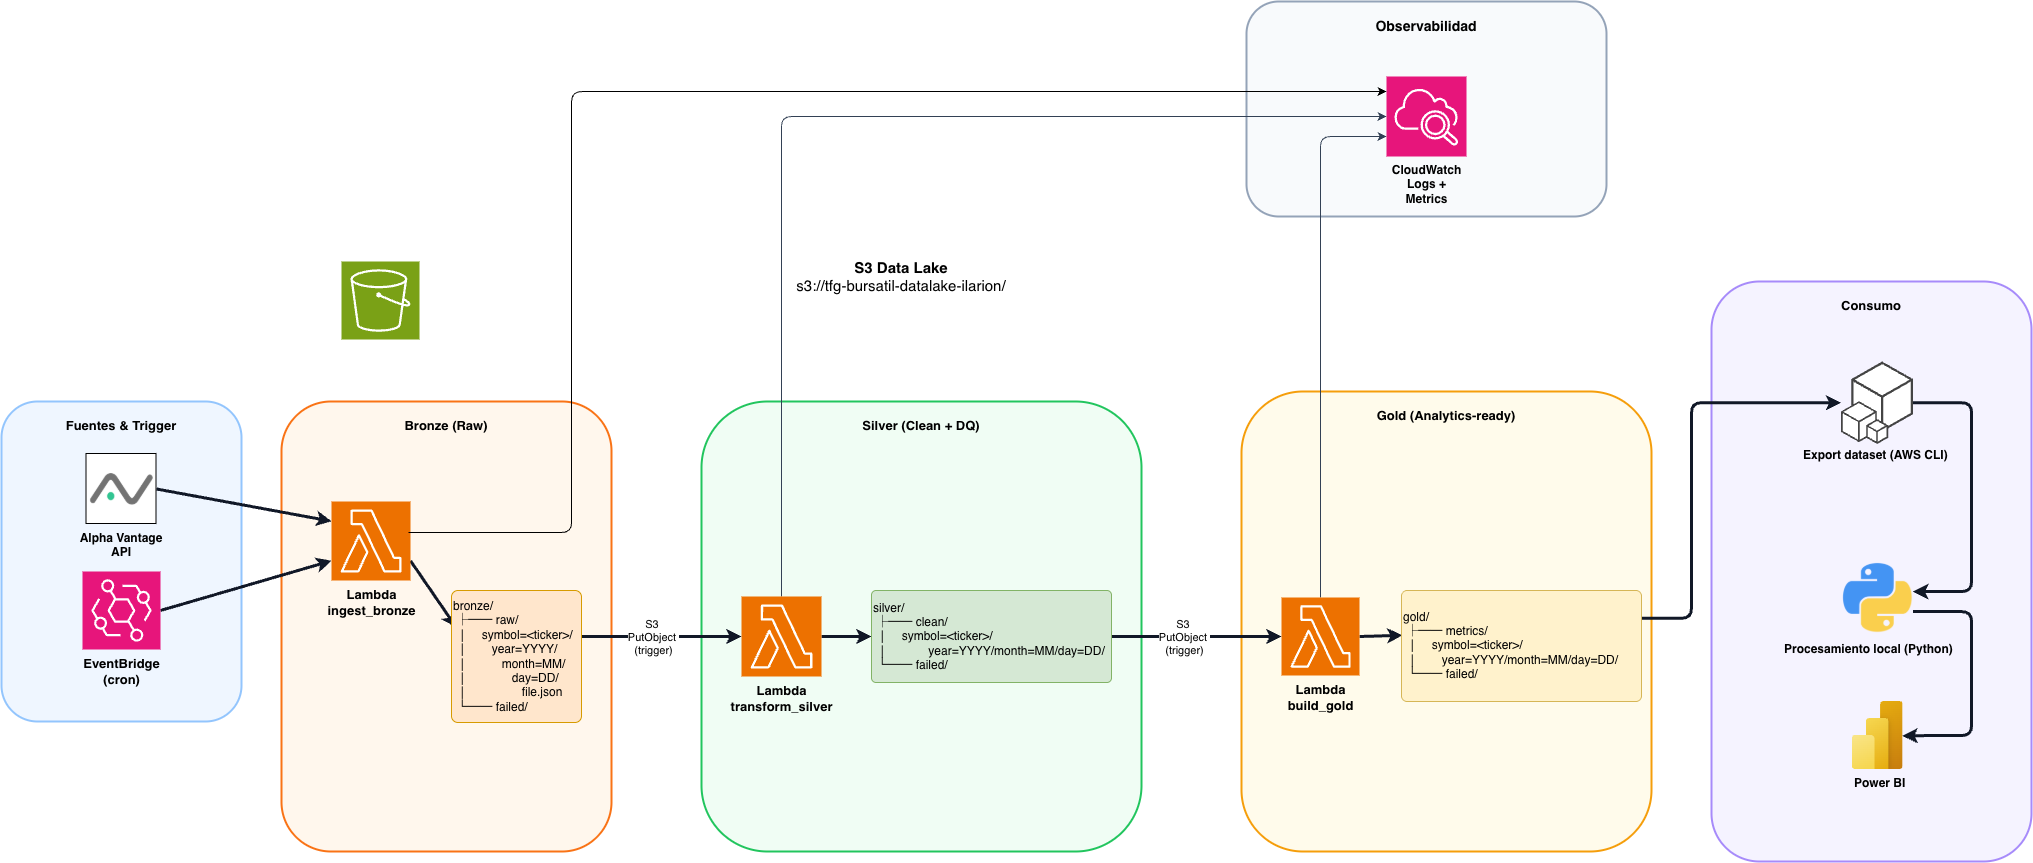

The diagram above was exported from draw.io. Its source (the exported page's mxGraphModel, read from the mxfile embedded in the PNG):
<mxGraphModel dx="2633" dy="2871" grid="1" gridSize="10" guides="1" tooltips="1" connect="1" arrows="1" fold="1" page="1" pageScale="1" pageWidth="827" pageHeight="1169" math="0" shadow="0">
  <root>
    <mxCell id="0" />
    <mxCell id="1" parent="0" />
    <mxCell id="30UbUB2XW-ya7b0j1WPz-2" parent="1" style="rounded=1;whiteSpace=wrap;html=1;strokeWidth=2;strokeColor=#94A3B8;fillColor=#F8FAFC;align=center;verticalAlign=top;spacingTop=10;fontStyle=1;fontSize=14;" value="Observabilidad" vertex="1">
      <mxGeometry height="215" width="360" x="1305" y="-190" as="geometry" />
    </mxCell>
    <mxCell id="30UbUB2XW-ya7b0j1WPz-5" parent="1" style="rounded=1;whiteSpace=wrap;html=1;strokeWidth=2;strokeColor=#93C5FD;fillColor=#EFF6FF;align=center;verticalAlign=top;spacingTop=10;fontStyle=1;fontSize=13;" value="Fuentes &amp; Trigger" vertex="1">
      <mxGeometry height="320" width="240" x="60" y="210" as="geometry" />
    </mxCell>
    <mxCell id="30UbUB2XW-ya7b0j1WPz-8" parent="1" style="rounded=1;whiteSpace=wrap;html=1;strokeWidth=2;strokeColor=#F97316;fillColor=#FFF7ED;align=center;verticalAlign=top;spacingTop=10;fontStyle=1;fontSize=13;" value="Bronze (Raw)" vertex="1">
      <mxGeometry height="450" width="330" x="340" y="210" as="geometry" />
    </mxCell>
    <mxCell id="30UbUB2XW-ya7b0j1WPz-11" parent="1" style="rounded=1;whiteSpace=wrap;html=1;strokeWidth=2;strokeColor=#22C55E;fillColor=#F0FDF4;align=center;verticalAlign=top;spacingTop=10;fontStyle=1;fontSize=13;" value="Silver (Clean + DQ)" vertex="1">
      <mxGeometry height="450" width="440" x="760" y="210" as="geometry" />
    </mxCell>
    <mxCell id="30UbUB2XW-ya7b0j1WPz-15" parent="1" style="rounded=1;whiteSpace=wrap;html=1;strokeWidth=2;strokeColor=#F59E0B;fillColor=#FFFBEB;align=center;verticalAlign=top;spacingTop=10;fontStyle=1;fontSize=13;" value="Gold (Analytics-ready)" vertex="1">
      <mxGeometry height="460" width="410" x="1300" y="200" as="geometry" />
    </mxCell>
    <mxCell id="30UbUB2XW-ya7b0j1WPz-18" parent="1" style="rounded=1;whiteSpace=wrap;html=1;strokeWidth=2;strokeColor=#A78BFA;fillColor=#F5F3FF;align=center;verticalAlign=top;spacingTop=10;fontStyle=1;fontSize=13;" value="Consumo" vertex="1">
      <mxGeometry height="580" width="320" x="1770" y="90" as="geometry" />
    </mxCell>
    <mxCell id="30UbUB2XW-ya7b0j1WPz-21" edge="1" parent="1" source="30UbUB2XW-ya7b0j1WPz-53" style="endArrow=classic;curved=1;strokeWidth=3;strokeColor=#111827;entryX=0;entryY=0.25;entryDx=0;entryDy=0;entryPerimeter=0;exitX=1;exitY=0.5;exitDx=0;exitDy=0;" target="30UbUB2XW-ya7b0j1WPz-35" value="">
      <mxGeometry relative="1" as="geometry">
        <mxPoint x="245" y="312.86176470588225" as="sourcePoint" />
        <mxPoint x="390" y="337.1428571428571" as="targetPoint" />
      </mxGeometry>
    </mxCell>
    <mxCell id="30UbUB2XW-ya7b0j1WPz-22" edge="1" parent="1" source="30UbUB2XW-ya7b0j1WPz-54" style="endArrow=classic;curved=1;strokeWidth=3;strokeColor=#111827;entryX=0;entryY=0.75;entryDx=0;entryDy=0;entryPerimeter=0;exitX=1;exitY=0.5;exitDx=0;exitDy=0;exitPerimeter=0;" target="30UbUB2XW-ya7b0j1WPz-35" value="">
      <mxGeometry relative="1" as="geometry">
        <mxPoint x="264.9999999999998" y="393.5059523809523" as="sourcePoint" />
        <mxPoint x="390" y="367.28813559322043" as="targetPoint" />
      </mxGeometry>
    </mxCell>
    <mxCell id="30UbUB2XW-ya7b0j1WPz-23" edge="1" parent="1" source="30UbUB2XW-ya7b0j1WPz-35" style="endArrow=classic;curved=1;strokeWidth=3;strokeColor=#111827;exitX=1;exitY=0.75;exitDx=0;exitDy=0;exitPerimeter=0;entryX=0.037;entryY=0.28;entryDx=0;entryDy=0;entryPerimeter=0;" target="WMST_Gu4BHqsXOvf5xuh-7" value="">
      <mxGeometry relative="1" as="geometry">
        <mxPoint x="505" y="380" as="sourcePoint" />
        <mxPoint x="533" y="421" as="targetPoint" />
      </mxGeometry>
    </mxCell>
    <mxCell id="30UbUB2XW-ya7b0j1WPz-24" edge="1" parent="1" source="WMST_Gu4BHqsXOvf5xuh-7" style="endArrow=classic;curved=1;strokeWidth=3;strokeColor=#111827;entryX=0;entryY=0.5;entryDx=0;entryDy=0;entryPerimeter=0;exitX=0.994;exitY=0.348;exitDx=0;exitDy=0;exitPerimeter=0;" target="30UbUB2XW-ya7b0j1WPz-38" value="">
      <mxGeometry relative="1" as="geometry">
        <mxPoint x="655" y="467" as="sourcePoint" />
        <mxPoint x="783.5714285714284" y="380" as="targetPoint" />
      </mxGeometry>
    </mxCell>
    <mxCell id="WMST_Gu4BHqsXOvf5xuh-12" connectable="0" parent="30UbUB2XW-ya7b0j1WPz-24" style="edgeLabel;html=1;align=center;verticalAlign=middle;resizable=0;points=[];" value="&lt;p class=&quot;p1&quot; style=&quot;margin: 0px; font-variant-numeric: normal; font-variant-east-asian: normal; font-variant-alternates: normal; font-size-adjust: none; font-kerning: auto; font-optical-sizing: auto; font-feature-settings: normal; font-variation-settings: normal; font-variant-position: normal; font-variant-emoji: normal; font-stretch: normal; font-size: 13px; line-height: normal; font-family: &amp;quot;Helvetica Neue&amp;quot;; text-align: start; text-wrap-mode: wrap;&quot;&gt;&lt;br&gt;&lt;/p&gt;" vertex="1">
      <mxGeometry relative="1" x="0.2065" y="-2" as="geometry">
        <mxPoint x="1" as="offset" />
      </mxGeometry>
    </mxCell>
    <mxCell id="xuAZJRrWGPFnoFMnDlSh-6" connectable="0" parent="30UbUB2XW-ya7b0j1WPz-24" style="edgeLabel;html=1;align=center;verticalAlign=middle;resizable=0;points=[];" value="S3&amp;nbsp;&lt;div&gt;PutObject&amp;nbsp;&lt;/div&gt;&lt;div&gt;(trigger)&lt;/div&gt;" vertex="1">
      <mxGeometry relative="1" x="-0.3352" as="geometry">
        <mxPoint x="18" as="offset" />
      </mxGeometry>
    </mxCell>
    <mxCell id="30UbUB2XW-ya7b0j1WPz-25" edge="1" parent="1" source="30UbUB2XW-ya7b0j1WPz-38" style="endArrow=classic;curved=1;strokeWidth=3;strokeColor=#111827;exitX=1;exitY=0.5;exitDx=0;exitDy=0;exitPerimeter=0;entryX=0;entryY=0.5;entryDx=0;entryDy=0;" target="WMST_Gu4BHqsXOvf5xuh-8" value="">
      <mxGeometry relative="1" as="geometry">
        <mxPoint x="927.9268292682925" y="380" as="sourcePoint" />
        <mxPoint x="980" y="428" as="targetPoint" />
      </mxGeometry>
    </mxCell>
    <mxCell id="30UbUB2XW-ya7b0j1WPz-27" edge="1" parent="1" source="WMST_Gu4BHqsXOvf5xuh-8" style="endArrow=classic;curved=1;strokeWidth=3;strokeColor=#111827;entryX=0;entryY=0.5;entryDx=0;entryDy=0;entryPerimeter=0;exitX=1;exitY=0.5;exitDx=0;exitDy=0;" target="30UbUB2XW-ya7b0j1WPz-39" value="">
      <mxGeometry relative="1" as="geometry">
        <mxPoint x="1058" y="428" as="sourcePoint" />
        <mxPoint x="1300" y="434.46721311475403" as="targetPoint" />
      </mxGeometry>
    </mxCell>
    <mxCell id="xuAZJRrWGPFnoFMnDlSh-5" connectable="0" parent="30UbUB2XW-ya7b0j1WPz-27" style="edgeLabel;html=1;align=center;verticalAlign=middle;resizable=0;points=[];" value="S3&amp;nbsp;&lt;div&gt;PutObject&amp;nbsp;&lt;/div&gt;&lt;div&gt;(trigger)&lt;/div&gt;" vertex="1">
      <mxGeometry relative="1" x="0.0344" as="geometry">
        <mxPoint x="-17" as="offset" />
      </mxGeometry>
    </mxCell>
    <mxCell id="30UbUB2XW-ya7b0j1WPz-28" edge="1" parent="1" source="30UbUB2XW-ya7b0j1WPz-39" style="endArrow=classic;curved=1;strokeWidth=3;strokeColor=#111827;exitX=1;exitY=0.5;exitDx=0;exitDy=0;exitPerimeter=0;entryX=0.004;entryY=0.404;entryDx=0;entryDy=0;entryPerimeter=0;" target="WMST_Gu4BHqsXOvf5xuh-9" value="">
      <mxGeometry relative="1" as="geometry">
        <mxPoint x="1470" y="427.5" as="sourcePoint" />
        <mxPoint x="1490" y="427" as="targetPoint" />
      </mxGeometry>
    </mxCell>
    <mxCell id="30UbUB2XW-ya7b0j1WPz-29" edge="1" parent="1" source="WMST_Gu4BHqsXOvf5xuh-9" style="endArrow=classic;strokeWidth=3;strokeColor=#111827;exitX=1;exitY=0.25;exitDx=0;exitDy=0;edgeStyle=elbowEdgeStyle;" target="WMST_Gu4BHqsXOvf5xuh-24" value="">
      <mxGeometry relative="1" as="geometry">
        <Array as="points">
          <mxPoint x="1750" y="380" />
        </Array>
        <mxPoint x="1608" y="428" as="sourcePoint" />
        <mxPoint x="1930" y="345.5" as="targetPoint" />
      </mxGeometry>
    </mxCell>
    <mxCell id="30UbUB2XW-ya7b0j1WPz-32" edge="1" parent="1" source="30UbUB2XW-ya7b0j1WPz-38" style="endArrow=classic;strokeWidth=1;strokeColor=#334155;entryX=0;entryY=0.5;entryDx=0;entryDy=0;entryPerimeter=0;edgeStyle=elbowEdgeStyle;exitX=0.5;exitY=0;exitDx=0;exitDy=0;exitPerimeter=0;" target="30UbUB2XW-ya7b0j1WPz-51" value="">
      <mxGeometry relative="1" as="geometry">
        <Array as="points">
          <mxPoint x="840" y="60" />
        </Array>
        <mxPoint x="840" y="290" as="sourcePoint" />
        <mxPoint x="1491" y="52" as="targetPoint" />
      </mxGeometry>
    </mxCell>
    <mxCell id="30UbUB2XW-ya7b0j1WPz-33" edge="1" parent="1" source="30UbUB2XW-ya7b0j1WPz-39" style="endArrow=classic;strokeWidth=1;strokeColor=#334155;exitX=0.5;exitY=0;exitDx=0;exitDy=0;exitPerimeter=0;edgeStyle=elbowEdgeStyle;entryX=0;entryY=0.75;entryDx=0;entryDy=0;entryPerimeter=0;" target="30UbUB2XW-ya7b0j1WPz-51" value="">
      <mxGeometry relative="1" as="geometry">
        <Array as="points">
          <mxPoint x="1379" y="230" />
        </Array>
        <mxPoint x="1398.488372093023" y="397.5" as="sourcePoint" />
        <mxPoint x="1460" y="140" as="targetPoint" />
      </mxGeometry>
    </mxCell>
    <mxCell id="30UbUB2XW-ya7b0j1WPz-35" parent="1" style="sketch=0;points=[[0,0,0],[0.25,0,0],[0.5,0,0],[0.75,0,0],[1,0,0],[0,1,0],[0.25,1,0],[0.5,1,0],[0.75,1,0],[1,1,0],[0,0.25,0],[0,0.5,0],[0,0.75,0],[1,0.25,0],[1,0.5,0],[1,0.75,0]];outlineConnect=0;fontColor=#232F3E;fillColor=#ED7100;strokeColor=#ffffff;dashed=0;verticalLabelPosition=bottom;verticalAlign=top;align=center;html=1;fontSize=12;fontStyle=0;aspect=fixed;shape=mxgraph.aws4.resourceIcon;resIcon=mxgraph.aws4.lambda;" value="&lt;span style=&quot;color: rgb(0, 0, 0); font-size: 13px; font-weight: 700; text-wrap-mode: wrap;&quot;&gt;Lambda&lt;/span&gt;&lt;br style=&quot;color: rgb(0, 0, 0); font-size: 13px; font-weight: 700; text-wrap-mode: wrap;&quot;&gt;&lt;span style=&quot;color: rgb(0, 0, 0); font-size: 13px; font-weight: 700; text-wrap-mode: wrap;&quot;&gt;ingest_bronze&lt;/span&gt;" vertex="1">
      <mxGeometry height="79" width="79" x="390" y="310" as="geometry" />
    </mxCell>
    <mxCell id="30UbUB2XW-ya7b0j1WPz-38" parent="1" style="sketch=0;points=[[0,0,0],[0.25,0,0],[0.5,0,0],[0.75,0,0],[1,0,0],[0,1,0],[0.25,1,0],[0.5,1,0],[0.75,1,0],[1,1,0],[0,0.25,0],[0,0.5,0],[0,0.75,0],[1,0.25,0],[1,0.5,0],[1,0.75,0]];outlineConnect=0;fontColor=#232F3E;fillColor=#ED7100;strokeColor=#ffffff;dashed=0;verticalLabelPosition=bottom;verticalAlign=top;align=center;html=1;fontSize=12;fontStyle=0;aspect=fixed;shape=mxgraph.aws4.resourceIcon;resIcon=mxgraph.aws4.lambda;" value="&lt;span style=&quot;color: rgb(0, 0, 0); font-size: 13px; font-weight: 700; text-wrap-mode: wrap;&quot;&gt;Lambda&lt;/span&gt;&lt;br style=&quot;color: rgb(0, 0, 0); font-size: 13px; font-weight: 700; text-wrap-mode: wrap;&quot;&gt;&lt;span style=&quot;color: rgb(0, 0, 0); font-size: 13px; font-weight: 700; text-wrap-mode: wrap;&quot;&gt;transform_silver&lt;/span&gt;" vertex="1">
      <mxGeometry height="80" width="80" x="800" y="405" as="geometry" />
    </mxCell>
    <mxCell id="30UbUB2XW-ya7b0j1WPz-39" parent="1" style="sketch=0;points=[[0,0,0],[0.25,0,0],[0.5,0,0],[0.75,0,0],[1,0,0],[0,1,0],[0.25,1,0],[0.5,1,0],[0.75,1,0],[1,1,0],[0,0.25,0],[0,0.5,0],[0,0.75,0],[1,0.25,0],[1,0.5,0],[1,0.75,0]];outlineConnect=0;fontColor=#232F3E;fillColor=#ED7100;strokeColor=#ffffff;dashed=0;verticalLabelPosition=bottom;verticalAlign=top;align=center;html=1;fontSize=12;fontStyle=0;aspect=fixed;shape=mxgraph.aws4.resourceIcon;resIcon=mxgraph.aws4.lambda;" value="&lt;span style=&quot;color: rgb(0, 0, 0); font-size: 13px; font-weight: 700; text-wrap-mode: wrap;&quot;&gt;Lambda&lt;/span&gt;&lt;br style=&quot;color: rgb(0, 0, 0); font-size: 13px; font-weight: 700; text-wrap-mode: wrap;&quot;&gt;&lt;span style=&quot;color: rgb(0, 0, 0); font-size: 13px; font-weight: 700; text-wrap-mode: wrap;&quot;&gt;build_gold&lt;/span&gt;" vertex="1">
      <mxGeometry height="78" width="78" x="1340" y="406" as="geometry" />
    </mxCell>
    <mxCell id="30UbUB2XW-ya7b0j1WPz-51" parent="1" style="sketch=0;points=[[0,0,0],[0.25,0,0],[0.5,0,0],[0.75,0,0],[1,0,0],[0,1,0],[0.25,1,0],[0.5,1,0],[0.75,1,0],[1,1,0],[0,0.25,0],[0,0.5,0],[0,0.75,0],[1,0.25,0],[1,0.5,0],[1,0.75,0]];points=[[0,0,0],[0.25,0,0],[0.5,0,0],[0.75,0,0],[1,0,0],[0,1,0],[0.25,1,0],[0.5,1,0],[0.75,1,0],[1,1,0],[0,0.25,0],[0,0.5,0],[0,0.75,0],[1,0.25,0],[1,0.5,0],[1,0.75,0]];outlineConnect=0;fontColor=#232F3E;fillColor=#E7157B;strokeColor=#ffffff;dashed=0;verticalLabelPosition=bottom;verticalAlign=top;align=center;html=1;fontSize=12;fontStyle=0;aspect=fixed;shape=mxgraph.aws4.resourceIcon;resIcon=mxgraph.aws4.cloudwatch_2;" value="&lt;font&gt;&lt;span style=&quot;color: rgb(0, 0, 0); font-weight: 700; text-wrap-mode: wrap;&quot;&gt;CloudWatch&lt;/span&gt;&lt;br style=&quot;color: rgb(0, 0, 0); font-weight: 700; text-wrap-mode: wrap;&quot;&gt;&lt;span style=&quot;color: rgb(0, 0, 0); font-weight: 700; text-wrap-mode: wrap;&quot;&gt;Logs + Metrics&lt;/span&gt;&lt;/font&gt;" vertex="1">
      <mxGeometry height="80" width="80" x="1445" y="-115" as="geometry" />
    </mxCell>
    <mxCell id="30UbUB2XW-ya7b0j1WPz-52" edge="1" parent="1" style="edgeStyle=orthogonalEdgeStyle;rounded=1;orthogonalLoop=1;jettySize=auto;html=1;strokeWidth=1;curved=0;strokeColor=#000000;">
      <mxGeometry relative="1" as="geometry">
        <Array as="points">
          <mxPoint x="630" y="341" />
          <mxPoint x="630" y="-100" />
        </Array>
        <mxPoint x="466.99" y="341" as="sourcePoint" />
        <mxPoint x="1445" y="-100" as="targetPoint" />
      </mxGeometry>
    </mxCell>
    <mxCell id="30UbUB2XW-ya7b0j1WPz-53" parent="1" style="shape=image;verticalLabelPosition=bottom;labelBackgroundColor=none;verticalAlign=top;aspect=fixed;imageAspect=0;image=data:image/png,(base64 omitted: 30856 chars);fontStyle=1;imageBorder=default;" value="Alpha Vantage&#10;API" vertex="1">
      <mxGeometry height="70" width="70" x="145" y="262.5" as="geometry" />
    </mxCell>
    <mxCell id="30UbUB2XW-ya7b0j1WPz-54" parent="1" style="sketch=0;points=[[0,0,0],[0.25,0,0],[0.5,0,0],[0.75,0,0],[1,0,0],[0,1,0],[0.25,1,0],[0.5,1,0],[0.75,1,0],[1,1,0],[0,0.25,0],[0,0.5,0],[0,0.75,0],[1,0.25,0],[1,0.5,0],[1,0.75,0]];outlineConnect=0;fontColor=#232F3E;fillColor=#E7157B;strokeColor=#ffffff;dashed=0;verticalLabelPosition=bottom;verticalAlign=top;align=center;html=1;fontSize=12;fontStyle=0;aspect=fixed;shape=mxgraph.aws4.resourceIcon;resIcon=mxgraph.aws4.eventbridge;" value="&lt;span style=&quot;color: rgb(0, 0, 0); font-size: 13px; font-weight: 700; text-wrap-mode: wrap;&quot;&gt;EventBridge&lt;/span&gt;&lt;br style=&quot;color: rgb(0, 0, 0); font-size: 13px; font-weight: 700; text-wrap-mode: wrap;&quot;&gt;&lt;span style=&quot;color: rgb(0, 0, 0); font-size: 13px; font-weight: 700; text-wrap-mode: wrap;&quot;&gt;(cron)&lt;/span&gt;" vertex="1">
      <mxGeometry height="78" width="78" x="141" y="380" as="geometry" />
    </mxCell>
    <mxCell id="WMST_Gu4BHqsXOvf5xuh-4" parent="1" style="rounded=0;whiteSpace=wrap;html=1;strokeWidth=0;fillColor=none;align=center;verticalAlign=middle;fontStyle=1;fontSize=15;strokeColor=none;" value="&lt;div&gt;S3 Data Lake&lt;/div&gt;&lt;div&gt;&lt;span style=&quot;font-weight: normal;&quot;&gt;s3://tfg-bursatil-datalake-ilarion/&lt;/span&gt;&lt;/div&gt;" vertex="1">
      <mxGeometry height="30" width="460" x="730" y="70" as="geometry" />
    </mxCell>
    <mxCell id="WMST_Gu4BHqsXOvf5xuh-6" parent="1" style="sketch=0;points=[[0,0,0],[0.25,0,0],[0.5,0,0],[0.75,0,0],[1,0,0],[0,1,0],[0.25,1,0],[0.5,1,0],[0.75,1,0],[1,1,0],[0,0.25,0],[0,0.5,0],[0,0.75,0],[1,0.25,0],[1,0.5,0],[1,0.75,0]];outlineConnect=0;fontColor=#232F3E;fillColor=#7AA116;strokeColor=#ffffff;dashed=0;verticalLabelPosition=bottom;verticalAlign=top;align=center;html=1;fontSize=12;fontStyle=0;aspect=fixed;shape=mxgraph.aws4.resourceIcon;resIcon=mxgraph.aws4.s3;" value="" vertex="1">
      <mxGeometry height="78" width="78" x="400" y="70" as="geometry" />
    </mxCell>
    <mxCell id="WMST_Gu4BHqsXOvf5xuh-7" parent="1" style="rounded=1;whiteSpace=wrap;html=1;align=left;arcSize=5;fillColor=#ffe6cc;strokeColor=#d79b00;" value="&lt;div&gt;bronze/&lt;/div&gt;&lt;div&gt;&amp;nbsp;├── raw/&lt;/div&gt;&lt;div&gt;&amp;nbsp;│&amp;nbsp; &amp;nbsp; symbol=&amp;lt;ticker&amp;gt;/&lt;/div&gt;&lt;div&gt;&amp;nbsp;│&amp;nbsp; &amp;nbsp; &amp;nbsp; &amp;nbsp;year=YYYY/&lt;/div&gt;&lt;div&gt;&amp;nbsp;│&amp;nbsp; &amp;nbsp; &amp;nbsp; &amp;nbsp; &amp;nbsp; month=MM/&lt;/div&gt;&lt;div&gt;&amp;nbsp;│&amp;nbsp; &amp;nbsp; &amp;nbsp; &amp;nbsp; &amp;nbsp; &amp;nbsp; &amp;nbsp;day=DD/&lt;/div&gt;&lt;div&gt;&amp;nbsp;│&amp;nbsp; &amp;nbsp; &amp;nbsp; &amp;nbsp; &amp;nbsp; &amp;nbsp; &amp;nbsp; &amp;nbsp; file.json&lt;/div&gt;&lt;div&gt;&amp;nbsp;└── failed/&lt;/div&gt;" vertex="1">
      <mxGeometry height="132" width="130" x="510" y="399" as="geometry" />
    </mxCell>
    <mxCell id="WMST_Gu4BHqsXOvf5xuh-8" parent="1" style="rounded=1;whiteSpace=wrap;html=1;align=left;arcSize=5;fillColor=#d5e8d4;strokeColor=#82b366;" value="&lt;div&gt;silver/&lt;/div&gt;&lt;div&gt;&amp;nbsp;├── clean/&lt;/div&gt;&lt;div&gt;&amp;nbsp;│&amp;nbsp; &amp;nbsp; symbol=&amp;lt;ticker&amp;gt;/&lt;/div&gt;&lt;div&gt;&amp;nbsp;│&amp;nbsp; &amp;nbsp; &amp;nbsp; &amp;nbsp; &amp;nbsp; &amp;nbsp; year=YYYY/month=MM/day=DD/&lt;/div&gt;&lt;div&gt;&amp;nbsp;└── failed/&lt;/div&gt;" vertex="1">
      <mxGeometry height="92" width="240" x="930" y="399" as="geometry" />
    </mxCell>
    <mxCell id="WMST_Gu4BHqsXOvf5xuh-9" parent="1" style="rounded=1;whiteSpace=wrap;html=1;align=left;arcSize=5;fillColor=#fff2cc;strokeColor=#d6b656;" value="&lt;div&gt;gold/&lt;/div&gt;&lt;div&gt;&amp;nbsp;├── metrics/&lt;/div&gt;&lt;div&gt;&amp;nbsp;│&amp;nbsp; &amp;nbsp; symbol=&amp;lt;ticker&amp;gt;/&lt;/div&gt;&lt;div&gt;&amp;nbsp;│&amp;nbsp; &amp;nbsp; &amp;nbsp; &amp;nbsp;year=YYYY/month=MM/day=DD/&lt;/div&gt;&lt;div&gt;&amp;nbsp;└── failed/&lt;/div&gt;" vertex="1">
      <mxGeometry height="111" width="240" x="1460" y="399" as="geometry" />
    </mxCell>
    <mxCell id="WMST_Gu4BHqsXOvf5xuh-16" parent="1" style="image;aspect=fixed;html=1;points=[];align=left;fontSize=12;image=img/lib/azure2/power_platform/PowerBI.svg;" value="&lt;b&gt;&lt;font style=&quot;background-color: light-dark(rgb(245, 243, 255), rgb(237, 237, 237));&quot;&gt;Power BI&amp;nbsp;&lt;/font&gt;&lt;/b&gt;" vertex="1">
      <mxGeometry height="68" width="51" x="1910.75" y="510" as="geometry" />
    </mxCell>
    <mxCell id="WMST_Gu4BHqsXOvf5xuh-24" parent="1" style="outlineConnect=0;dashed=0;verticalLabelPosition=bottom;verticalAlign=top;align=center;html=1;shape=mxgraph.aws3.cli;fillColor=#444444;gradientColor=none;" value="&lt;p class=&quot;p1&quot;&gt;&lt;br&gt;&lt;/p&gt;" vertex="1">
      <mxGeometry height="82.5" width="72" x="1899.5" y="170" as="geometry" />
    </mxCell>
    <mxCell id="WMST_Gu4BHqsXOvf5xuh-27" edge="1" parent="1" source="WMST_Gu4BHqsXOvf5xuh-24" style="endArrow=classic;strokeWidth=3;strokeColor=#111827;exitX=1;exitY=0.5;exitDx=0;exitDy=0;exitPerimeter=0;edgeStyle=orthogonalEdgeStyle;elbow=vertical;" target="xuAZJRrWGPFnoFMnDlSh-12" value="">
      <mxGeometry relative="1" as="geometry">
        <Array as="points">
          <mxPoint x="2030" y="211" />
          <mxPoint x="2030" y="400" />
        </Array>
        <mxPoint x="1935.14" y="255" as="sourcePoint" />
        <mxPoint x="1985" y="402.98360655737724" as="targetPoint" />
      </mxGeometry>
    </mxCell>
    <mxCell id="xuAZJRrWGPFnoFMnDlSh-10" parent="1" style="text;whiteSpace=wrap;html=1;" value="&lt;b style=&quot;forced-color-adjust: none; color: rgb(0, 0, 0); font-family: Helvetica; font-size: 12px; font-style: normal; font-variant-ligatures: normal; font-variant-caps: normal; letter-spacing: normal; orphans: 2; text-align: center; text-indent: 0px; text-transform: none; widows: 2; word-spacing: 0px; -webkit-text-stroke-width: 0px; white-space: nowrap; text-decoration-thickness: initial; text-decoration-style: initial; text-decoration-color: initial;&quot;&gt;Export dataset (AWS CLI)&lt;/b&gt;" vertex="1">
      <mxGeometry height="40" width="180" x="1860" y="250" as="geometry" />
    </mxCell>
    <mxCell id="xuAZJRrWGPFnoFMnDlSh-11" parent="1" style="text;whiteSpace=wrap;html=1;" value="&lt;span style=&quot;text-align: center; text-wrap-mode: nowrap;&quot;&gt;&lt;b style=&quot;&quot;&gt;Procesamiento local (Python)&lt;/b&gt;&lt;/span&gt;" vertex="1">
      <mxGeometry height="40" width="190" x="1841.25" y="444" as="geometry" />
    </mxCell>
    <mxCell id="xuAZJRrWGPFnoFMnDlSh-12" parent="1" style="shape=image;verticalLabelPosition=bottom;labelBackgroundColor=default;verticalAlign=top;aspect=fixed;imageAspect=0;image=data:image/png,(base64 omitted: 19536 chars);" value="" vertex="1">
      <mxGeometry height="71.54" width="70.5" x="1901" y="370" as="geometry" />
    </mxCell>
    <mxCell id="xuAZJRrWGPFnoFMnDlSh-13" edge="1" parent="1" source="xuAZJRrWGPFnoFMnDlSh-12" style="endArrow=classic;strokeWidth=3;strokeColor=#111827;edgeStyle=orthogonalEdgeStyle;elbow=vertical;entryX=0.983;entryY=0.505;entryDx=0;entryDy=0;entryPerimeter=0;" target="WMST_Gu4BHqsXOvf5xuh-16" value="">
      <mxGeometry relative="1" as="geometry">
        <Array as="points">
          <mxPoint x="2030" y="420" />
          <mxPoint x="2030" y="544" />
          <mxPoint x="1980" y="544" />
        </Array>
        <mxPoint x="2010" y="400" as="sourcePoint" />
        <mxPoint x="2011" y="589" as="targetPoint" />
      </mxGeometry>
    </mxCell>
  </root>
</mxGraphModel>